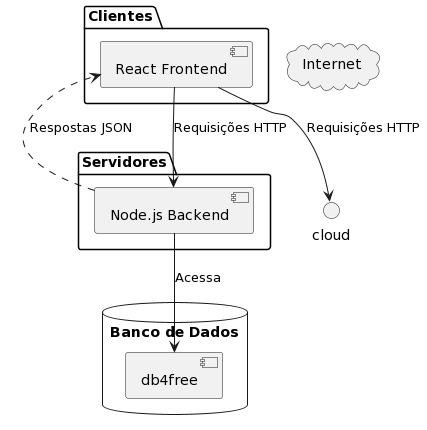

The diagram above was rendered by PlantUML. Its source (embedded in the PNG):
@startuml
!define SPRITEURL https://raw.githubusercontent.com/rabelenda/cicon-plantuml-sprites/v0.1/sprites
!define SPRITESURL https://raw.githubusercontent.com/rabelenda/cicon-plantuml-sprites/v0.1/sprites/cicon-sprites-48.puml

!define SPRITE(repo) image(\SPRITEURL\repo.png) width 24 height 24
!define SPRITES(sprite) image(\SPRITESURL\#sprite.puml) width 24 height 24
!define SPRITESET(repo, sprite) SPRITE(repo) ||| SPRITES(sprite)

package "Servidores" {
    [Node.js Backend] as backend
}

package "Clientes" {
    [React Frontend] as frontend
}

database "Banco de Dados" {
    [db4free] as database
}

cloud "Internet" {
}

backend --> database : Acessa
frontend --> backend : Requisições HTTP
frontend --> cloud : Requisições HTTP

backend .> frontend : Respostas JSON
@enduml